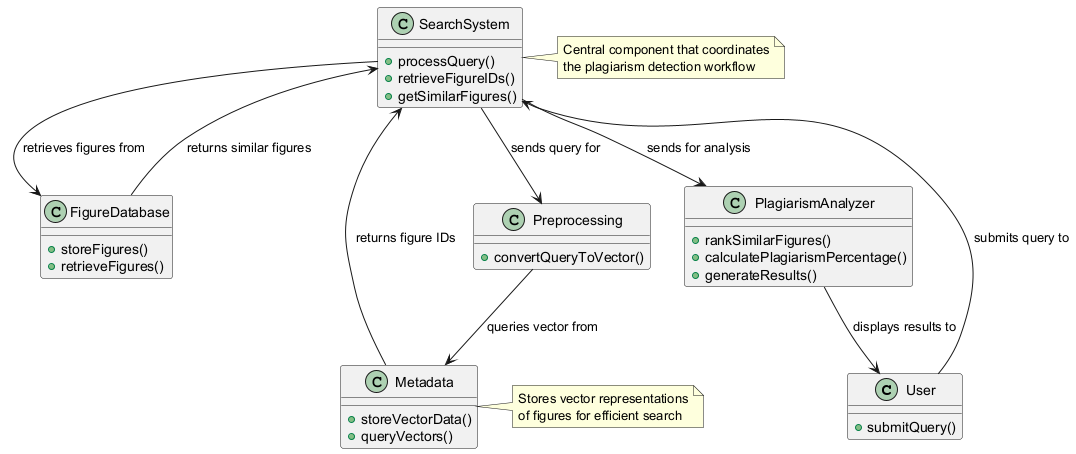

The diagram above was rendered by PlantUML. Its source (embedded in the PNG):
@startuml
class User {
  +submitQuery()
}

class SearchSystem {
  +processQuery()
  +retrieveFigureIDs()
  +getSimilarFigures()
}

class Metadata {
  +storeVectorData()
  +queryVectors()
}

class FigureDatabase {
  +storeFigures()
  +retrieveFigures()
}

class Preprocessing {
  +convertQueryToVector()
}

class PlagiarismAnalyzer {
  +rankSimilarFigures()
  +calculatePlagiarismPercentage()
  +generateResults()
}

User --> SearchSystem: submits query to
SearchSystem --> Preprocessing: sends query for
Preprocessing --> Metadata: queries vector from
Metadata --> SearchSystem: returns figure IDs
SearchSystem --> FigureDatabase: retrieves figures from
FigureDatabase --> SearchSystem: returns similar figures
SearchSystem --> PlagiarismAnalyzer: sends for analysis
PlagiarismAnalyzer --> User: displays results to

note right of SearchSystem
  Central component that coordinates
  the plagiarism detection workflow
end note

note right of Metadata
  Stores vector representations
  of figures for efficient search
end note
@enduml